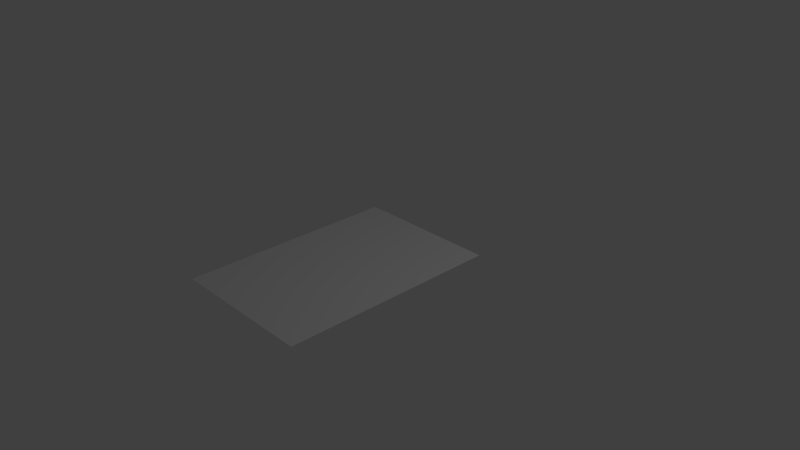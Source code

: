 # Source: Ivy_0.blend  (saved by Blender 2.78.0; exported with 4.5.12 LTS)
import bpy
from mathutils import Matrix  # noqa: F401  (used for matrix-valued properties, if any)

bpy.ops.wm.read_factory_settings(use_empty=True)
scene = bpy.context.scene
scene.name = 'Scene'

# ---- collections
col_collection_1 = bpy.data.collections.new('Collection 1'); scene.collection.children.link(col_collection_1)

# ---- world
world_world = bpy.data.worlds.new('World'); scene.world = world_world
world_world.color = (0.05088, 0.05088, 0.05088)
world_world.use_sun_shadow = False
world_world.sun_shadow_jitter_overblur = 0.0
world_world.cycles.sampling_method = 'MANUAL'

# ---- cameras
cam_camera = bpy.data.cameras.new('Camera')
cam_camera.clip_end = 100.0
cam_camera.lens = 35.0
cam_camera.sensor_width = 32.0
cam_camera.sensor_height = 18.0
cam_camera.ortho_scale = 7.314
cam_camera.dof.focus_distance = 0.0
cam_camera.dof.aperture_fstop = 128.0

# ---- lights
light_lamp = bpy.data.lights.new('Lamp', 'POINT')
light_lamp.transmission_factor = 0.0
light_lamp.cutoff_distance = 30.0
light_lamp.energy = 100.0
light_lamp.shadow_buffer_clip_start = 1.001
light_lamp.shadow_soft_size = 0.1
light_lamp.shadow_maximum_resolution = 0.006
light_lamp.use_absolute_resolution = True

# ---- meshes
me_plane = bpy.data.meshes.new('Plane')
me_plane.from_pydata([(-1.0, -2.0, 0.0), (1.0, -2.0, 0.0), (-1.0, 1.0, 0.0), (1.0, 1.0, 0.0)], [], [(0, 1, 3, 2)])
_uv = me_plane.uv_layers.new(name='UVMap')
_uv.uv.foreach_set('vector', [-0.009229, 1.006, -0.009229, -0.01664, 1.009, -0.01664, 1.009, 1.006])
me_plane.use_remesh_preserve_volume = False
me_plane.use_remesh_preserve_attributes = False
me_plane.use_mirror_vertex_groups = False
me_plane.update()

# ---- objects
ob_plane = bpy.data.objects.new('Plane', me_plane)
ob_lamp = bpy.data.objects.new('Lamp', light_lamp)
ob_camera = bpy.data.objects.new('Camera', cam_camera)

# ---- transforms, parenting, visibility, modifiers, constraints
ob_plane.location = (0.0, 0.0, 0.0)
ob_plane.lineart.crease_threshold = 0.0
ob_lamp.location = (4.076, 1.005, 5.904)
ob_lamp.rotation_euler = (0.6503, 0.05522, 1.866)
ob_lamp.lock_rotations_4d = False
ob_lamp.empty_display_type = 'ARROWS'
ob_lamp.color = (0.0, 0.0, 0.0, 0.0)
ob_lamp.lineart.crease_threshold = 0.0
ob_camera.location = (7.481, -6.508, 5.344)
ob_camera.rotation_euler = (1.109, 0.0, 0.8149)
ob_camera.lock_rotations_4d = False
ob_camera.empty_display_type = 'ARROWS'
ob_camera.color = (0.0, 0.0, 0.0, 0.0)
ob_camera.display_type = 'WIRE'
ob_camera.lineart.crease_threshold = 0.0

# ---- collection membership
col_collection_1.objects.link(ob_plane)
col_collection_1.objects.link(ob_lamp)
col_collection_1.objects.link(ob_camera)

# ---- scene / render settings (as saved in the file)
scene.camera = ob_camera
scene.frame_start = 1; scene.frame_end = 250; scene.frame_set(1)
scene.render.engine = 'BLENDER_EEVEE_NEXT'
scene.render.resolution_percentage = 50
scene.render.dither_intensity = 0.0
scene.cycles.use_denoising = False
scene.cycles.samples = 128
scene.cycles.sampling_pattern = 'TABULATED_SOBOL'
scene.cycles.light_sampling_threshold = 0.0
scene.cycles.use_adaptive_sampling = False
scene.cycles.use_light_tree = False
scene.cycles.blur_glossy = 0.0
scene.cycles.sample_clamp_indirect = 0.0
scene.view_settings.view_transform = 'Standard'
bpy.context.view_layer.update()
